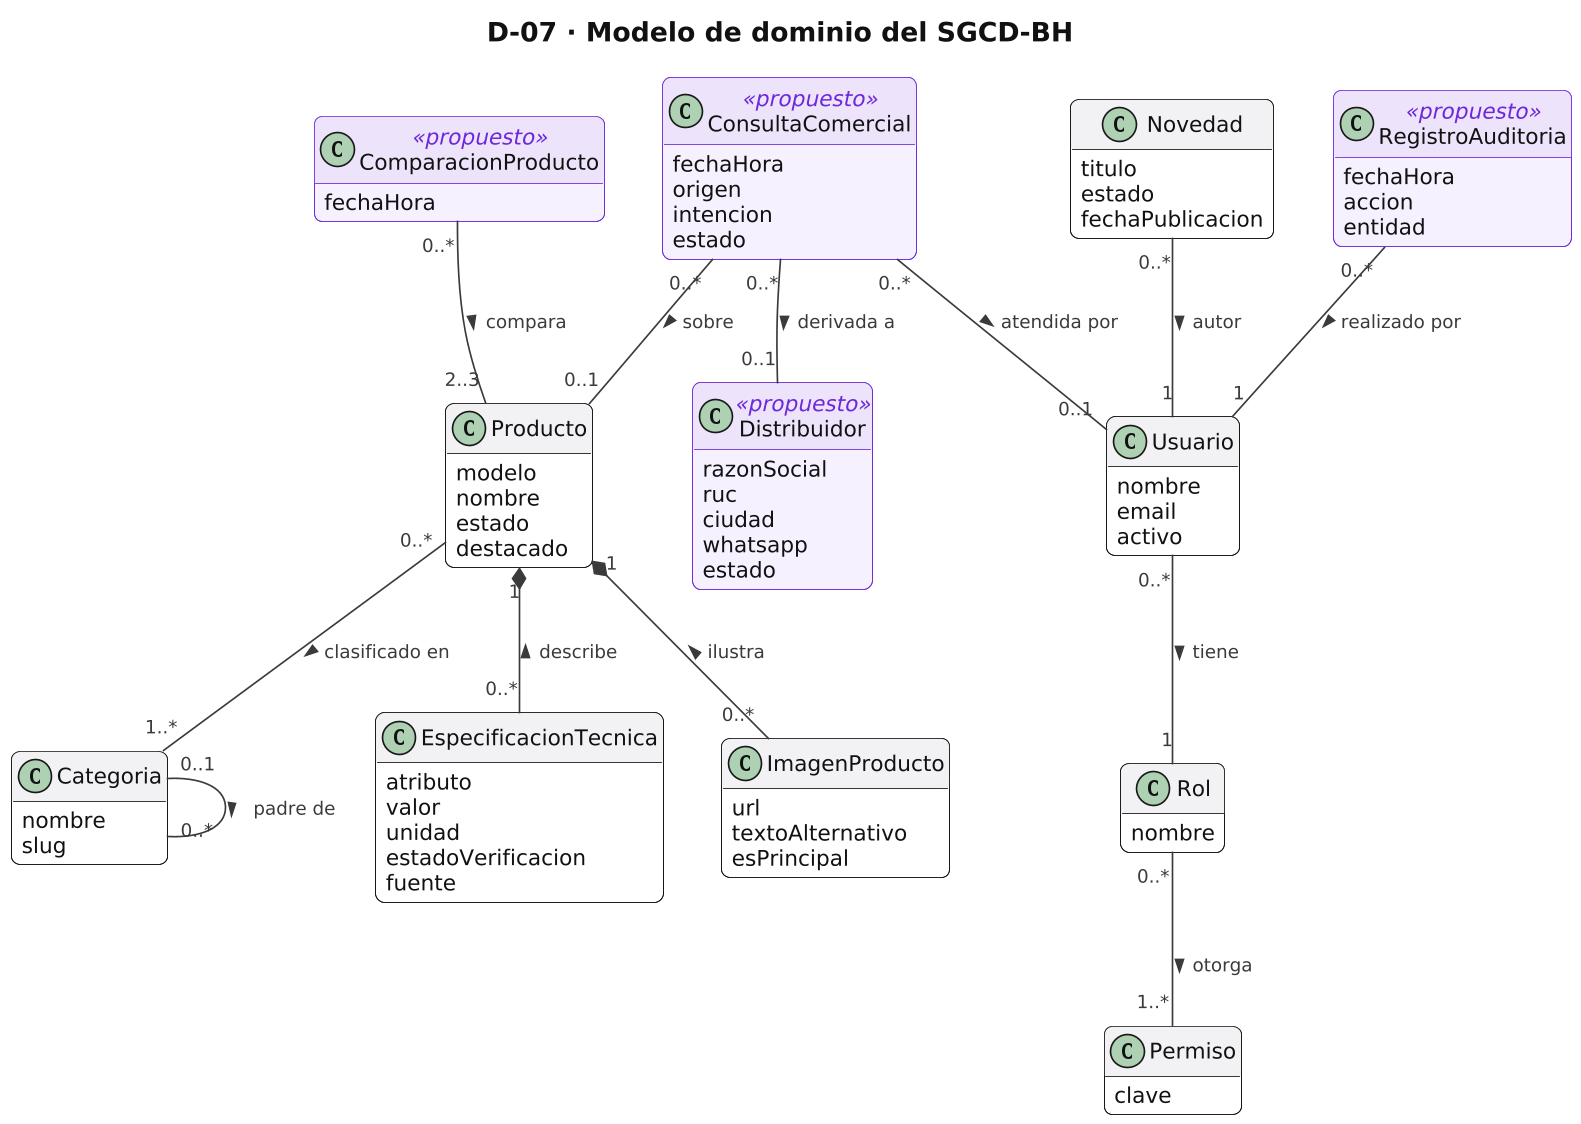

The diagram above was rendered by PlantUML. Its source (embedded in the PNG):
@startuml D07_dominio
skinparamlocked dpi 160
!include _estilo.iuml
hide methods
hide empty members
title D-07 · Modelo de dominio del SGCD-BH

class Usuario {
  nombre
  email
  activo
}
class Rol {
  nombre
}
class Permiso {
  clave
}
class Producto {
  modelo
  nombre
  estado
  destacado
}
class Categoria {
  nombre
  slug
}
class EspecificacionTecnica {
  atributo
  valor
  unidad
  estadoVerificacion
  fuente
}
class ImagenProducto {
  url
  textoAlternativo
  esPrincipal
}
class Distribuidor <<propuesto>> {
  razonSocial
  ruc
  ciudad
  whatsapp
  estado
}
class ConsultaComercial <<propuesto>> {
  fechaHora
  origen
  intencion
  estado
}
class ComparacionProducto <<propuesto>> {
  fechaHora
}
class Novedad {
  titulo
  estado
  fechaPublicacion
}
class RegistroAuditoria <<propuesto>> {
  fechaHora
  accion
  entidad
}

Usuario "0..*" -- "1" Rol : tiene >
Rol "0..*" -- "1..*" Permiso : otorga >
Categoria "0..1" -- "0..*" Categoria : padre de >
Producto "0..*" -- "1..*" Categoria : clasificado en >
Producto "1" *-- "0..*" EspecificacionTecnica : describe <
Producto "1" *-- "0..*" ImagenProducto : ilustra <
ComparacionProducto "0..*" -- "2..3" Producto : compara >
ConsultaComercial "0..*" -- "0..1" Producto : sobre >
ConsultaComercial "0..*" -- "0..1" Distribuidor : derivada a >
ConsultaComercial "0..*" -- "0..1" Usuario : atendida por >
Novedad "0..*" -- "1" Usuario : autor >
RegistroAuditoria "0..*" -- "1" Usuario : realizado por >
@enduml